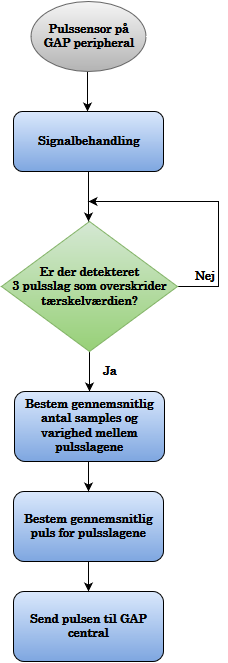

The diagram above was exported from draw.io. Its source (the exported page's mxGraphModel, read from the mxfile embedded in the PNG):
<mxGraphModel dx="1050" dy="555" grid="1" gridSize="10" guides="1" tooltips="1" connect="1" arrows="1" fold="1" page="1" pageScale="1" pageWidth="826" pageHeight="1169" background="#ffffff" math="0" shadow="0">
  <root>
    <mxCell id="0" />
    <mxCell id="1" parent="0" />
    <mxCell id="3" style="edgeStyle=orthogonalEdgeStyle;rounded=0;html=1;exitX=0.5;exitY=1;endArrow=classic;endFill=1;jettySize=auto;orthogonalLoop=1;fontFamily=century;fontSize=20;" edge="1" parent="1">
      <mxGeometry relative="1" as="geometry">
        <mxPoint x="260" y="170" as="targetPoint" />
        <mxPoint x="260" y="120.33333333333337" as="sourcePoint" />
      </mxGeometry>
    </mxCell>
    <mxCell id="10" style="edgeStyle=orthogonalEdgeStyle;rounded=0;html=1;exitX=1;exitY=0.5;endArrow=classic;endFill=1;jettySize=auto;orthogonalLoop=1;fontFamily=century;fontSize=12;" edge="1" parent="1" source="7">
      <mxGeometry relative="1" as="geometry">
        <mxPoint x="261" y="260" as="targetPoint" />
        <Array as="points">
          <mxPoint x="391" y="345" />
          <mxPoint x="391" y="260" />
        </Array>
      </mxGeometry>
    </mxCell>
    <mxCell id="13" style="edgeStyle=orthogonalEdgeStyle;rounded=0;html=1;exitX=0.5;exitY=1;entryX=0.5;entryY=0;endArrow=classic;endFill=1;jettySize=auto;orthogonalLoop=1;fontFamily=century;fontSize=12;" edge="1" parent="1" source="7" target="12">
      <mxGeometry relative="1" as="geometry" />
    </mxCell>
    <mxCell id="7" value="Er der detekteret &lt;br&gt;3 pulsslag som overskrider tærskelværdien?&lt;br&gt;" style="rhombus;whiteSpace=wrap;html=1;shadow=0;glass=0;comic=0;fontFamily=century;fontSize=12;plain-green;fontStyle=1" vertex="1" parent="1">
      <mxGeometry x="174" y="280" width="176" height="130" as="geometry" />
    </mxCell>
    <mxCell id="11" value="&lt;b&gt;Ja&lt;/b&gt;" style="text;html=1;strokeColor=none;fillColor=none;align=center;verticalAlign=middle;whiteSpace=wrap;overflow=hidden;shadow=0;glass=0;comic=0;fontFamily=century;fontSize=12;" vertex="1" parent="1">
      <mxGeometry x="262" y="420" width="40" height="20" as="geometry" />
    </mxCell>
    <mxCell id="12" value="Bestem gennemsnitlig antal samples og varighed mellem pulsslagene&lt;br&gt;" style="rounded=1;whiteSpace=wrap;html=1;shadow=0;glass=0;comic=0;fillColor=#DAE8FC;gradientColor=#7EA6E0;fontFamily=century;fontSize=12;fontStyle=1" vertex="1" parent="1">
      <mxGeometry x="187" y="450" width="150" height="70" as="geometry" />
    </mxCell>
    <mxCell id="14" value="&lt;b&gt;Nej&lt;/b&gt;" style="text;html=1;strokeColor=none;fillColor=none;align=center;verticalAlign=middle;whiteSpace=wrap;overflow=hidden;shadow=0;glass=0;comic=0;fontFamily=century;fontSize=12;" vertex="1" parent="1">
      <mxGeometry x="357" y="325" width="40" height="20" as="geometry" />
    </mxCell>
    <mxCell id="15" value="Pulssensor på &lt;br&gt;GAP peripheral&lt;br&gt;" style="ellipse;whiteSpace=wrap;html=1;shadow=0;glass=0;comic=0;fontFamily=century;fontSize=12;plain-gray;fontStyle=1" vertex="1" parent="1">
      <mxGeometry x="203" y="60" width="115" height="70" as="geometry" />
    </mxCell>
    <mxCell id="2fbfe6a84b90179b-16" value="Bestem gennemsnitlig puls for pulsslagene&lt;br&gt;" style="rounded=1;whiteSpace=wrap;html=1;shadow=0;glass=0;comic=0;fillColor=#DAE8FC;gradientColor=#7EA6E0;fontFamily=century;fontSize=12;fontStyle=1" vertex="1" parent="1">
      <mxGeometry x="186" y="550" width="150" height="70" as="geometry" />
    </mxCell>
    <mxCell id="2fbfe6a84b90179b-17" style="edgeStyle=orthogonalEdgeStyle;rounded=0;html=1;exitX=0.5;exitY=1;entryX=0.5;entryY=0;endArrow=classic;endFill=1;jettySize=auto;orthogonalLoop=1;fontFamily=century;fontSize=12;" edge="1" parent="1" source="12" target="2fbfe6a84b90179b-16">
      <mxGeometry relative="1" as="geometry" />
    </mxCell>
    <mxCell id="2fbfe6a84b90179b-18" value="Send pulsen til GAP central&lt;br&gt;" style="rounded=1;whiteSpace=wrap;html=1;shadow=0;glass=0;comic=0;fillColor=#DAE8FC;gradientColor=#7EA6E0;fontFamily=century;fontSize=12;fontStyle=1" vertex="1" parent="1">
      <mxGeometry x="186" y="650" width="150" height="70" as="geometry" />
    </mxCell>
    <mxCell id="2fbfe6a84b90179b-19" style="edgeStyle=orthogonalEdgeStyle;rounded=0;html=1;exitX=0.5;exitY=1;entryX=0.5;entryY=0;endArrow=classic;endFill=1;jettySize=auto;orthogonalLoop=1;fontFamily=century;fontSize=12;" edge="1" parent="1" source="2fbfe6a84b90179b-16" target="2fbfe6a84b90179b-18">
      <mxGeometry relative="1" as="geometry" />
    </mxCell>
    <mxCell id="14059624e15d8728-18" style="edgeStyle=orthogonalEdgeStyle;rounded=0;html=1;endArrow=classic;endFill=1;jettySize=auto;orthogonalLoop=1;fontFamily=century;fontSize=12;" edge="1" parent="1" source="14059624e15d8728-17">
      <mxGeometry relative="1" as="geometry">
        <mxPoint x="261" y="280" as="targetPoint" />
      </mxGeometry>
    </mxCell>
    <mxCell id="14059624e15d8728-17" value="Signalbehandling" style="rounded=1;whiteSpace=wrap;html=1;shadow=0;glass=0;comic=0;fillColor=#DAE8FC;gradientColor=#7EA6E0;fontFamily=century;fontSize=12;fontStyle=1" vertex="1" parent="1">
      <mxGeometry x="186" y="170" width="150" height="60" as="geometry" />
    </mxCell>
  </root>
</mxGraphModel>